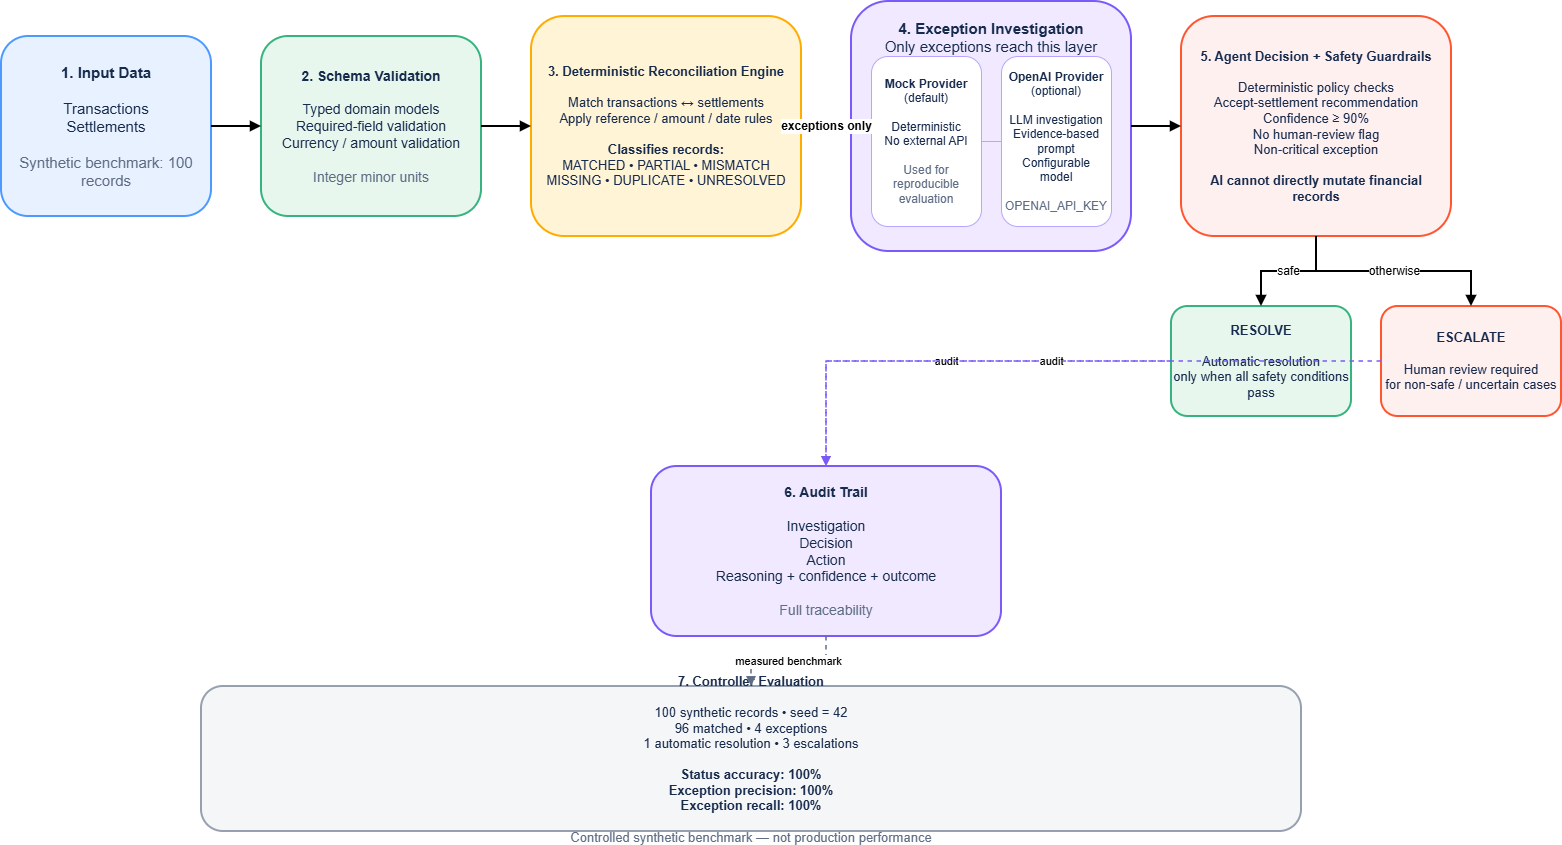

The diagram above was exported from draw.io. Its source (the exported page's mxGraphModel, read from the mxfile embedded in the PNG):
<mxGraphModel dx="1717" dy="967" grid="1" gridSize="10" guides="1" tooltips="1" connect="1" arrows="1" fold="1" page="1" pageScale="1" pageWidth="850" pageHeight="1100" math="0" shadow="0">
  <root>
    <mxCell id="0" />
    <mxCell id="1" parent="0" />
    <mxCell id="c4Lk_tRLUIvajW80y1Jr-3" parent="1" style="rounded=1;whiteSpace=wrap;html=1;fillColor=#E8F1FF;strokeColor=#4C9AFF;strokeWidth=2;fontSize=15;fontColor=#172B4D;align=center;verticalAlign=middle;spacing=10;" value="&lt;b&gt;1. Input Data&lt;/b&gt;&lt;br&gt;&lt;br&gt;Transactions&lt;br&gt;Settlements&lt;br&gt;&lt;br&gt;&lt;font color=&quot;#5E6C84&quot;&gt;Synthetic benchmark: 100 records&lt;/font&gt;" vertex="1">
      <mxGeometry height="180" width="210" x="50" y="180" as="geometry" />
    </mxCell>
    <mxCell id="c4Lk_tRLUIvajW80y1Jr-4" parent="1" style="rounded=1;whiteSpace=wrap;html=1;fillColor=#E8F7EE;strokeColor=#36B37E;strokeWidth=2;fontSize=14;fontColor=#172B4D;align=center;verticalAlign=middle;spacing=10;" value="&lt;b&gt;2. Schema Validation&lt;/b&gt;&lt;br&gt;&lt;br&gt;Typed domain models&lt;br&gt;Required-field validation&lt;br&gt;Currency / amount validation&lt;br&gt;&lt;br&gt;&lt;font color=&quot;#5E6C84&quot;&gt;Integer minor units&lt;/font&gt;" vertex="1">
      <mxGeometry height="180" width="220" x="310" y="180" as="geometry" />
    </mxCell>
    <mxCell id="c4Lk_tRLUIvajW80y1Jr-5" parent="1" style="rounded=1;whiteSpace=wrap;html=1;fillColor=#FFF4D6;strokeColor=#FFAB00;strokeWidth=2;fontSize=13;fontColor=#172B4D;align=center;verticalAlign=middle;spacing=10;" value="&lt;b&gt;3. Deterministic Reconciliation Engine&lt;/b&gt;&lt;br&gt;&lt;br&gt;Match transactions ↔ settlements&lt;br&gt;Apply reference / amount / date rules&lt;br&gt;&lt;br&gt;&lt;b&gt;Classifies records:&lt;/b&gt;&lt;br&gt;MATCHED • PARTIAL • MISMATCH&lt;br&gt;MISSING • DUPLICATE • UNRESOLVED" vertex="1">
      <mxGeometry height="220" width="270" x="580" y="160" as="geometry" />
    </mxCell>
    <mxCell id="c4Lk_tRLUIvajW80y1Jr-6" parent="1" style="rounded=1;whiteSpace=wrap;html=1;fillColor=#F0E9FF;strokeColor=#7A5AF8;strokeWidth=2;fontSize=15;fontColor=#172B4D;align=center;verticalAlign=top;spacingTop=12;" value="&lt;b&gt;4. Exception Investigation&lt;/b&gt;&lt;br&gt;Only exceptions reach this layer" vertex="1">
      <mxGeometry height="250" width="280" x="900" y="145" as="geometry" />
    </mxCell>
    <mxCell id="c4Lk_tRLUIvajW80y1Jr-7" parent="1" style="rounded=1;whiteSpace=wrap;html=1;fillColor=#FFFFFF;strokeColor=#B8A5FF;fontSize=12;fontColor=#172B4D;align=center;verticalAlign=middle;spacing=8;" value="&lt;b&gt;Mock Provider&lt;/b&gt;&lt;br&gt;(default)&lt;br&gt;&lt;br&gt;Deterministic&lt;br&gt;No external API&lt;br&gt;&lt;br&gt;&lt;font color=&quot;#5E6C84&quot;&gt;Used for reproducible evaluation&lt;/font&gt;" vertex="1">
      <mxGeometry height="170" width="110" x="920" y="200" as="geometry" />
    </mxCell>
    <mxCell id="c4Lk_tRLUIvajW80y1Jr-8" parent="1" style="rounded=1;whiteSpace=wrap;html=1;fillColor=#FFFFFF;strokeColor=#B8A5FF;fontSize=12;fontColor=#172B4D;align=center;verticalAlign=middle;spacing=8;" value="&lt;b&gt;OpenAI Provider&lt;/b&gt;&lt;br&gt;(optional)&lt;br&gt;&lt;br&gt;LLM investigation&lt;br&gt;Evidence-based prompt&lt;br&gt;Configurable model&lt;br&gt;&lt;br&gt;&lt;font color=&quot;#5E6C84&quot;&gt;OPENAI_API_KEY&lt;/font&gt;" vertex="1">
      <mxGeometry height="170" width="110" x="1050" y="200" as="geometry" />
    </mxCell>
    <mxCell id="c4Lk_tRLUIvajW80y1Jr-9" parent="1" style="rounded=1;whiteSpace=wrap;html=1;fillColor=#FFF0F0;strokeColor=#FF5630;strokeWidth=2;fontSize=13;fontColor=#172B4D;align=center;verticalAlign=middle;spacing=10;" value="&lt;b&gt;5. Agent Decision + Safety Guardrails&lt;/b&gt;&lt;br&gt;&lt;br&gt;Deterministic policy checks&lt;br&gt;Accept-settlement recommendation&lt;br&gt;Confidence ≥ 90%&lt;br&gt;No human-review flag&lt;br&gt;Non-critical exception&lt;br&gt;&lt;br&gt;&lt;b&gt;AI cannot directly mutate financial records&lt;/b&gt;" vertex="1">
      <mxGeometry height="220" width="270" x="1230" y="160" as="geometry" />
    </mxCell>
    <mxCell id="c4Lk_tRLUIvajW80y1Jr-10" parent="1" style="rounded=1;whiteSpace=wrap;html=1;fillColor=#E8F7EE;strokeColor=#36B37E;strokeWidth=2;fontSize=13;fontColor=#172B4D;align=center;verticalAlign=middle;" value="&lt;b&gt;RESOLVE&lt;/b&gt;&lt;br&gt;&lt;br&gt;Automatic resolution&lt;br&gt;only when all safety conditions pass" vertex="1">
      <mxGeometry height="110" width="180" x="1220" y="450" as="geometry" />
    </mxCell>
    <mxCell id="c4Lk_tRLUIvajW80y1Jr-11" parent="1" style="rounded=1;whiteSpace=wrap;html=1;fillColor=#FFF0F0;strokeColor=#FF5630;strokeWidth=2;fontSize=13;fontColor=#172B4D;align=center;verticalAlign=middle;" value="&lt;b&gt;ESCALATE&lt;/b&gt;&lt;br&gt;&lt;br&gt;Human review required&lt;br&gt;for non-safe / uncertain cases" vertex="1">
      <mxGeometry height="110" width="180" x="1430" y="450" as="geometry" />
    </mxCell>
    <mxCell id="c4Lk_tRLUIvajW80y1Jr-12" parent="1" style="rounded=1;whiteSpace=wrap;html=1;fillColor=#F0E9FF;strokeColor=#7A5AF8;strokeWidth=2;fontSize=14;fontColor=#172B4D;align=center;verticalAlign=middle;spacing=10;" value="&lt;b&gt;6. Audit Trail&lt;/b&gt;&lt;br&gt;&lt;br&gt;Investigation&lt;br&gt;Decision&lt;br&gt;Action&lt;br&gt;Reasoning + confidence + outcome&lt;br&gt;&lt;br&gt;&lt;font color=&quot;#5E6C84&quot;&gt;Full traceability&lt;/font&gt;" vertex="1">
      <mxGeometry height="170" width="350" x="700" y="610" as="geometry" />
    </mxCell>
    <mxCell id="c4Lk_tRLUIvajW80y1Jr-13" parent="1" style="rounded=1;whiteSpace=wrap;html=1;fillColor=#F5F6F7;strokeColor=#97A0AF;strokeWidth=2;fontSize=13;fontColor=#172B4D;align=center;verticalAlign=middle;spacing=10;" value="&lt;b&gt;7. Controller Evaluation&lt;/b&gt;&lt;br&gt;&lt;br&gt;100 synthetic records • seed = 42&lt;br&gt;96 matched • 4 exceptions&lt;br&gt;1 automatic resolution • 3 escalations&lt;br&gt;&lt;br&gt;&lt;b&gt;Status accuracy: 100%&lt;/b&gt;&lt;br&gt;&lt;b&gt;Exception precision: 100%&lt;/b&gt;&lt;br&gt;&lt;b&gt;Exception recall: 100%&lt;/b&gt;&lt;br&gt;&lt;br&gt;&lt;font color=&quot;#5E6C84&quot;&gt;Controlled synthetic benchmark — not production performance&lt;/font&gt;" vertex="1">
      <mxGeometry height="145" width="1100" x="250" y="830" as="geometry" />
    </mxCell>
    <mxCell id="c4Lk_tRLUIvajW80y1Jr-14" edge="1" parent="1" source="c4Lk_tRLUIvajW80y1Jr-3" style="edgeStyle=orthogonalEdgeStyle;rounded=0;orthogonalLoop=1;jettySize=auto;html=1;strokeWidth=2;endArrow=block;endFill=1;" target="c4Lk_tRLUIvajW80y1Jr-4">
      <mxGeometry relative="1" as="geometry" />
    </mxCell>
    <mxCell id="c4Lk_tRLUIvajW80y1Jr-15" edge="1" parent="1" source="c4Lk_tRLUIvajW80y1Jr-4" style="edgeStyle=orthogonalEdgeStyle;rounded=0;orthogonalLoop=1;jettySize=auto;html=1;strokeWidth=2;endArrow=block;endFill=1;" target="c4Lk_tRLUIvajW80y1Jr-5">
      <mxGeometry relative="1" as="geometry" />
    </mxCell>
    <mxCell id="c4Lk_tRLUIvajW80y1Jr-16" edge="1" parent="1" source="c4Lk_tRLUIvajW80y1Jr-5" style="edgeStyle=orthogonalEdgeStyle;rounded=0;orthogonalLoop=1;jettySize=auto;html=1;strokeWidth=2;endArrow=block;endFill=1;fontSize=12;fontStyle=1;" target="c4Lk_tRLUIvajW80y1Jr-6" value="exceptions only">
      <mxGeometry relative="1" as="geometry" />
    </mxCell>
    <mxCell id="c4Lk_tRLUIvajW80y1Jr-17" edge="1" parent="1" source="c4Lk_tRLUIvajW80y1Jr-6" style="edgeStyle=orthogonalEdgeStyle;rounded=0;orthogonalLoop=1;jettySize=auto;html=1;strokeWidth=2;endArrow=block;endFill=1;" target="c4Lk_tRLUIvajW80y1Jr-9">
      <mxGeometry relative="1" as="geometry" />
    </mxCell>
    <mxCell id="c4Lk_tRLUIvajW80y1Jr-18" edge="1" parent="1" source="c4Lk_tRLUIvajW80y1Jr-9" style="edgeStyle=orthogonalEdgeStyle;rounded=0;orthogonalLoop=1;jettySize=auto;html=1;strokeWidth=2;endArrow=block;endFill=1;fontSize=12;" target="c4Lk_tRLUIvajW80y1Jr-10" value="safe">
      <mxGeometry relative="1" as="geometry" />
    </mxCell>
    <mxCell id="c4Lk_tRLUIvajW80y1Jr-19" edge="1" parent="1" source="c4Lk_tRLUIvajW80y1Jr-9" style="edgeStyle=orthogonalEdgeStyle;rounded=0;orthogonalLoop=1;jettySize=auto;html=1;strokeWidth=2;endArrow=block;endFill=1;fontSize=12;" target="c4Lk_tRLUIvajW80y1Jr-11" value="otherwise">
      <mxGeometry relative="1" as="geometry" />
    </mxCell>
    <mxCell id="c4Lk_tRLUIvajW80y1Jr-20" edge="1" parent="1" source="c4Lk_tRLUIvajW80y1Jr-10" style="edgeStyle=orthogonalEdgeStyle;rounded=0;orthogonalLoop=1;jettySize=auto;html=1;strokeWidth=1.5;dashed=1;endArrow=block;endFill=1;fontSize=11;strokeColor=#7A5AF8;" target="c4Lk_tRLUIvajW80y1Jr-12" value="audit">
      <mxGeometry relative="1" as="geometry" />
    </mxCell>
    <mxCell id="c4Lk_tRLUIvajW80y1Jr-21" edge="1" parent="1" source="c4Lk_tRLUIvajW80y1Jr-11" style="edgeStyle=orthogonalEdgeStyle;rounded=0;orthogonalLoop=1;jettySize=auto;html=1;strokeWidth=1.5;dashed=1;endArrow=block;endFill=1;fontSize=11;strokeColor=#7A5AF8;" target="c4Lk_tRLUIvajW80y1Jr-12" value="audit">
      <mxGeometry relative="1" as="geometry" />
    </mxCell>
    <mxCell id="c4Lk_tRLUIvajW80y1Jr-22" edge="1" parent="1" source="c4Lk_tRLUIvajW80y1Jr-12" style="edgeStyle=orthogonalEdgeStyle;rounded=0;orthogonalLoop=1;jettySize=auto;html=1;strokeWidth=1.5;dashed=1;endArrow=block;endFill=1;fontSize=11;strokeColor=#5E6C84;" target="c4Lk_tRLUIvajW80y1Jr-13" value="measured benchmark">
      <mxGeometry relative="1" as="geometry" />
    </mxCell>
    <mxCell id="c4Lk_tRLUIvajW80y1Jr-23" edge="1" parent="1" source="c4Lk_tRLUIvajW80y1Jr-7" style="edgeStyle=orthogonalEdgeStyle;rounded=0;orthogonalLoop=1;jettySize=auto;html=1;strokeWidth=1;endArrow=none;strokeColor=#B8A5FF;" target="c4Lk_tRLUIvajW80y1Jr-8">
      <mxGeometry relative="1" as="geometry" />
    </mxCell>
  </root>
</mxGraphModel>